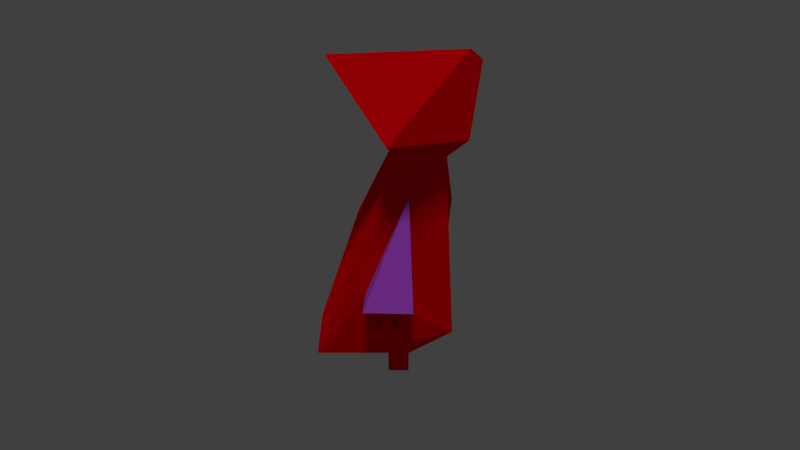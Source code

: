 # Source: rotcap1.blend  (saved by Blender 2.76.0; exported with 4.5.12 LTS)
import bpy
from mathutils import Matrix  # noqa: F401  (used for matrix-valued properties, if any)

bpy.ops.wm.read_factory_settings(use_empty=True)
scene = bpy.context.scene
scene.name = 'Scene'

# ---- collections
col_collection_1 = bpy.data.collections.new('Collection 1'); scene.collection.children.link(col_collection_1)

# ---- materials (node trees are filled in below, after node groups)
mat_cape = bpy.data.materials.new('cape')
mat_cape.alpha_threshold = 0.0
mat_cape.use_transparent_shadow = False
mat_cape.diffuse_color = (1.0, 0.0, 0.003366, 1.0)
mat_cape.roughness = 0.5
mat_cape.specular_intensity = 0.0
mat_cape.line_color = (0.0, 0.0, 0.0, 1.0)
mat_earmel = bpy.data.materials.new('earmel')
mat_earmel.alpha_threshold = 0.0
mat_earmel.use_transparent_shadow = False
mat_earmel.diffuse_color = (0.5275, 0.08361, 0.8, 1.0)
mat_earmel.roughness = 0.5
mat_material_003 = bpy.data.materials.new('Material.003')
mat_material_003.alpha_threshold = 0.0
mat_material_003.use_transparent_shadow = False
mat_material_003.diffuse_color = (0.2529, 0.07945, 0.0, 1.0)
mat_material_003.roughness = 0.5
mat_material_003.specular_intensity = 0.0

# ---- material node trees

# ---- world
world_world = bpy.data.worlds.new('World'); scene.world = world_world
world_world.color = (0.05088, 0.05088, 0.05088)
world_world.use_sun_shadow = False
world_world.sun_shadow_jitter_overblur = 0.0
world_world.cycles.sampling_method = 'MANUAL'
world_world.cycles.sample_map_resolution = 256

# ---- cameras
cam_camera_001 = bpy.data.cameras.new('Camera.001')
cam_camera_001.clip_end = 100.0
cam_camera_001.lens = 35.0
cam_camera_001.sensor_width = 32.0
cam_camera_001.sensor_height = 18.0
cam_camera_001.display_size = 2.0
cam_camera_001.dof.focus_distance = 0.0
cam_camera_001.dof.aperture_fstop = 128.0
cam_camera_001.dof.aperture_blades = 6

# ---- lights
light_sun_001 = bpy.data.lights.new('Sun.001', 'SUN')
light_sun_001.transmission_factor = 0.0
light_sun_001.angle = 0.1993
light_sun_001.energy = 1.0
light_sun_001.shadow_buffer_clip_start = 0.5
light_sun_001.shadow_soft_size = 0.1
light_sun_001.shadow_cascade_max_distance = 1000.0
light_sun_001.cycles.use_multiple_importance_sampling = False

# ---- meshes
me_cube = bpy.data.meshes.new('Cube')
me_cube.from_pydata([(0.9271, -0.7615, 1.735), (-0.9703, -0.7615, 1.735), (-0.9703, 0.9467, 1.393), (0.9271, 0.9467, 1.393), (0.3237, -0.922, 4.111), (-0.3751, -0.922, 4.111), (-0.592, 0.05126, 4.111), (0.5407, 0.05126, 4.111), (-0.02568, -0.922, 5.105), (-0.02161, -0.8804, 5.052), (0.2257, -0.5835, 4.174), (-0.277, -0.5835, 4.174), (-0.02568, -1.068, 4.978), (-0.02161, -0.7615, 1.735), (0.9271, 0.3192, 1.393), (-0.9703, 0.3192, 1.393), (-0.02161, 0.9467, 1.393), (-0.562, -0.7615, 1.735), (0.9271, 0.4063, 1.393), (-0.9703, 0.4063, 1.393), (0.5187, 0.9467, 1.393), (0.5188, -0.7615, 1.735), (0.9271, -0.2211, 1.393), (-0.9703, -0.2211, 1.393), (-0.562, 0.9467, 1.393), (-0.02161, -0.2211, 1.393), (0.5188, -0.2211, 1.393), (-0.562, -0.2211, 1.393), (0.5188, 0.04906, 1.393), (0.2486, -0.2211, 1.393), (-0.562, 0.04905, 1.393), (-0.2918, -0.2211, 1.393), (0.2486, 0.04906, 1.393), (-0.2918, 0.04905, 1.393), (0.5188, -0.2211, 0.2473), (-0.562, -0.2211, 0.2473), (0.5188, 0.04906, 0.2473), (0.2486, -0.2211, 0.2473), (-0.562, 0.04905, 0.2473), (-0.2918, -0.2211, 0.2473), (0.2486, 0.04906, 0.2473), (-0.2918, 0.04905, 0.2473), (0.5188, -0.2211, 0.001844), (-0.562, -0.2211, 0.001844), (0.5188, 0.04906, 0.001844), (0.2486, -0.2211, 0.001844), (-0.562, 0.04905, 0.001844), (-0.2918, -0.2211, 0.001844), (0.2486, 0.04906, 0.001844), (-0.2918, 0.04905, 0.001844), (0.5188, -0.4283, 0.2473), (-0.562, -0.4284, 0.2473), (0.2486, -0.4283, 0.2473), (-0.2918, -0.4284, 0.2473), (0.5188, -0.4283, 0.001844), (-0.562, -0.4284, 0.001844), (0.2486, -0.4283, 0.001844), (-0.2918, -0.4284, 0.001844), (-0.3121, -0.09211, 3.867), (0.265, -0.6655, 3.851), (-0.3128, -0.6661, 3.864), (0.2611, -0.09425, 3.873), (-0.01962, -0.7614, 3.132), (-0.03068, -0.4047, 2.296), (0.4603, 0.8105, 4.856), (0.3471, -0.6774, 3.485), (0.3291, 0.05837, 3.569), (0.7509, -0.2502, 2.18), (0.7483, 0.3142, 2.192), (0.7509, -0.2502, 2.18), (0.7483, 0.3142, 2.192), (1.3, -0.2615, 2.292), (0.3849, -0.2154, 3.322), (1.298, 0.3254, 2.304), (-0.4003, -0.6788, 3.469), (-1.315, -0.2646, 2.273), (-0.3802, 0.06208, 3.56), (-0.7952, 0.3276, 2.183), (-0.798, -0.2532, 2.17), (-1.312, 0.3393, 2.287), (-0.4194, -0.214, 3.37), (-0.9326, -0.1342, 1.827), (-0.9326, 0.2416, 2.038), (-0.9326, 0.2416, 1.827), (-1.308, 0.1164, 1.827), (-0.9976, 0.01276, 2.001), (-1.308, -0.008898, 1.827), (-0.9976, 0.09471, 2.001), (-0.9976, 0.09471, 1.863), (-1.243, 0.01276, 1.863), (-1.243, 0.09471, 1.863), (-1.243, 0.09471, 2.001), (-1.243, 0.01276, 2.001), (-0.9976, 0.01276, 1.863), (-0.9326, -0.008898, 2.038), (-0.9326, 0.1164, 2.038), (-1.243, -0.06918, 2.001), (-1.243, -0.06918, 1.863), (-1.243, 0.1766, 2.001), (-1.243, 0.1766, 1.863), (-0.9976, 0.1766, 1.863), (-0.9976, 0.1766, 2.001), (-0.9976, -0.06918, 1.863), (-0.9976, -0.06918, 2.001), (-1.308, -0.1342, 2.038), (-1.308, -0.1342, 1.827), (-1.308, 0.2416, 2.038), (-1.308, 0.2416, 1.827), (-0.9326, -0.1342, 2.038), (-1.308, -0.008898, 2.038), (-1.308, 0.1164, 2.038), (-0.9326, -0.008898, 1.827), (-0.9326, 0.1164, 1.827), (-1.308, -0.008898, 2.168), (-1.308, 0.1164, 2.168), (-0.9326, 0.1164, 2.168), (-0.9326, -0.008898, 2.168), (-0.9976, 0.09471, 2.132), (-0.9976, 0.01276, 2.132), (-1.243, 0.01276, 2.132), (-1.243, 0.09471, 2.132), (-0.9337, -0.008898, 2.169), (-0.9337, 0.1164, 2.169)], [(8, 9)], [(2, 76, 58, 61, 66, 3, 20, 16, 24), (4, 7, 8), (8, 7, 64), (6, 5, 8), (8, 5, 11, 12), (6, 8, 64), (11, 10, 12), (4, 8, 12, 10), (5, 4, 10, 11), (19, 2, 24, 16, 20, 3, 18, 14, 22, 26, 28, 32, 29, 25, 31, 33, 30, 27, 23, 15), (32, 28, 36, 44, 48, 40), (45, 48, 44, 42, 54, 56), (31, 27, 35, 39), (43, 55, 51, 35, 27, 30, 38, 46), (26, 29, 37, 34), (33, 31, 39, 53, 57, 47, 49, 41), (29, 32, 40, 48, 45, 56, 52, 37), (43, 46, 49, 47, 57, 55), (28, 26, 34, 50, 54, 42, 44, 36), (53, 51, 55, 57), (50, 52, 56, 54), (30, 33, 41, 49, 46, 38), (39, 35, 51, 53), (34, 37, 52, 50), (60, 62, 59), (23, 1, 78, 77, 2, 19, 15), (58, 60, 5, 6), (4, 59, 61, 7), (59, 4, 5, 60), (58, 6, 7, 61), (59, 62, 63, 0, 65), (1, 63, 62, 60, 74), (0, 63, 1, 17, 13, 21), (7, 6, 64), (0, 22, 14, 18, 3, 68, 67), (67, 68, 70, 69), (69, 70, 73, 71), (72, 67, 69), (72, 68, 3, 66), (72, 71, 73), (65, 0, 67, 72), (59, 65, 72, 66, 61), (72, 69, 71), (70, 72, 73), (68, 72, 70), (77, 80, 76, 2), (77, 78, 75, 79), (74, 60, 58, 76, 80), (1, 74, 80, 78), (75, 80, 79), (78, 80, 75), (80, 77, 79), (94, 111, 81, 108), (92, 109, 113, 119), (87, 85, 93, 88), (108, 103, 85, 94), (92, 91, 90, 89), (101, 87, 88, 100), (112, 84, 86, 111), (96, 92, 89, 97), (83, 107, 84, 112), (88, 93, 89, 90), (92, 96, 104, 109), (109, 86, 84, 110), (104, 105, 86, 109), (82, 101, 98, 106), (95, 87, 101, 82), (100, 88, 90, 99), (108, 104, 96, 103), (103, 96, 97, 102), (91, 98, 99, 90), (98, 101, 100, 99), (93, 102, 97, 89), (85, 103, 102, 93), (111, 86, 105, 81), (106, 107, 83, 82), (110, 84, 107, 106), (108, 81, 105, 104), (0, 21, 13, 17, 1, 23, 27, 31, 25, 29, 26, 22), (98, 91, 110, 106), (94, 85, 118, 116), (82, 83, 112, 95), (95, 112, 111, 94), (116, 118, 117, 115), (87, 95, 115, 117), (85, 87, 117, 118), (95, 94, 116, 115), (91, 92, 119, 120), (110, 91, 120, 114), (109, 110, 114, 113), (113, 114, 122, 121), (120, 119, 118, 117), (117, 118, 121, 122), (114, 120, 117, 122), (119, 113, 121, 118)])
me_cube.polygons.foreach_set('material_index', [0, 0, 0, 0, 0, 0, 0, 0, 0, 0, 0, 0, 0, 0, 0, 0, 0, 0, 0, 0, 0, 0, 0, 0, 0, 0, 0, 0, 0, 0, 0, 0, 0, 0, 0, 0, 0, 0, 0, 1, 0, 0, 1, 1, 0, 0, 0, 0, 0, 1, 1, 1, 0, 0, 0, 0, 0, 0, 0, 0, 0, 0, 0, 0, 0, 0, 0, 0, 0, 0, 0, 0, 0, 0, 0, 0, 0, 0, 0, 0, 0, 0, 0, 0, 0, 0, 0, 0, 0, 0, 0, 0, 0, 0, 0])
me_cube.materials.append(mat_cape)
me_cube.materials.append(mat_earmel)
me_cube.materials.append(mat_material_003)
me_cube.use_remesh_preserve_volume = False
me_cube.use_remesh_preserve_attributes = False
me_cube.use_mirror_vertex_groups = False
me_cube.update()

# ---- objects
ob_sun = bpy.data.objects.new('Sun', light_sun_001)
ob_camera = bpy.data.objects.new('Camera', cam_camera_001)
ob_rotcap = bpy.data.objects.new('RotCap', me_cube)

# ---- transforms, parenting, visibility, modifiers, constraints
ob_sun.location = (-8.886, 6.543, 87.79)
ob_sun.lineart.crease_threshold = 0.0
ob_camera.location = (81.26, 0.9101, 72.78)
ob_camera.rotation_euler = (1.02, 4.95e-05, 1.571)
ob_camera.lineart.crease_threshold = 0.0
ob_rotcap.location = (0.0, 0.0, 0.0)
ob_rotcap.rotation_euler = (0.0, -0.0, 3.142)
ob_rotcap.scale = (8.428, 8.428, 8.428)
ob_rotcap.lock_rotations_4d = False
ob_rotcap.empty_display_type = 'ARROWS'
ob_rotcap.lineart.crease_threshold = 0.0

# ---- collection membership
col_collection_1.objects.link(ob_sun)
col_collection_1.objects.link(ob_camera)
col_collection_1.objects.link(ob_rotcap)

# ---- scene / render settings (as saved in the file)
scene.camera = ob_camera
scene.frame_start = 1; scene.frame_end = 250; scene.frame_set(1)
scene.render.engine = 'BLENDER_EEVEE_NEXT'
scene.render.resolution_percentage = 50
scene.render.dither_intensity = 0.0
scene.cycles.use_denoising = False
scene.cycles.samples = 10
scene.cycles.sampling_pattern = 'TABULATED_SOBOL'
scene.cycles.light_sampling_threshold = 0.0
scene.cycles.use_adaptive_sampling = False
scene.cycles.use_light_tree = False
scene.cycles.blur_glossy = 0.0
scene.cycles.volume_bounces = 1
scene.cycles.pixel_filter_type = 'GAUSSIAN'
scene.cycles.sample_clamp_indirect = 0.0
scene.view_settings.view_transform = 'Standard'
bpy.context.view_layer.update()
